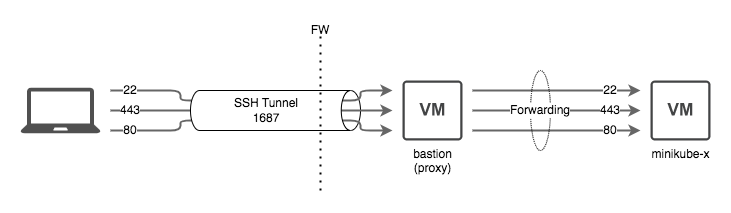

The diagram above was exported from draw.io. Its source (the exported page's mxGraphModel, read from the mxfile embedded in the PNG):
<mxGraphModel dx="1213" dy="1566" grid="1" gridSize="10" guides="1" tooltips="1" connect="1" arrows="1" fold="1" page="1" pageScale="1" pageWidth="1100" pageHeight="850" math="0" shadow="0">
  <root>
    <mxCell id="0" />
    <mxCell id="1" parent="0" />
    <mxCell id="4XftbAOlCfLZJEmp0XVq-22" value="" style="ellipse;whiteSpace=wrap;html=1;" parent="1" vertex="1">
      <mxGeometry x="400" y="320" width="20" height="40" as="geometry" />
    </mxCell>
    <mxCell id="4XftbAOlCfLZJEmp0XVq-18" style="edgeStyle=orthogonalEdgeStyle;rounded=1;orthogonalLoop=1;jettySize=auto;html=1;fillColor=#f5f5f5;strokeColor=#666666;strokeWidth=2;" parent="1" source="4XftbAOlCfLZJEmp0XVq-1" target="4XftbAOlCfLZJEmp0XVq-2" edge="1">
      <mxGeometry relative="1" as="geometry">
        <Array as="points">
          <mxPoint x="240" y="320" />
          <mxPoint x="240" y="330" />
          <mxPoint x="420" y="330" />
          <mxPoint x="420" y="320" />
        </Array>
      </mxGeometry>
    </mxCell>
    <mxCell id="4XftbAOlCfLZJEmp0XVq-19" style="edgeStyle=orthogonalEdgeStyle;rounded=1;orthogonalLoop=1;jettySize=auto;html=1;fillColor=#f5f5f5;strokeColor=#666666;strokeWidth=2;" parent="1" source="4XftbAOlCfLZJEmp0XVq-1" target="4XftbAOlCfLZJEmp0XVq-2" edge="1">
      <mxGeometry relative="1" as="geometry" />
    </mxCell>
    <mxCell id="4XftbAOlCfLZJEmp0XVq-20" style="edgeStyle=orthogonalEdgeStyle;rounded=1;orthogonalLoop=1;jettySize=auto;html=1;fillColor=#f5f5f5;strokeColor=#666666;strokeWidth=2;" parent="1" source="4XftbAOlCfLZJEmp0XVq-1" target="4XftbAOlCfLZJEmp0XVq-2" edge="1">
      <mxGeometry relative="1" as="geometry">
        <Array as="points">
          <mxPoint x="240" y="360" />
          <mxPoint x="240" y="350" />
          <mxPoint x="420" y="350" />
          <mxPoint x="420" y="360" />
        </Array>
      </mxGeometry>
    </mxCell>
    <mxCell id="4XftbAOlCfLZJEmp0XVq-1" value="" style="sketch=0;pointerEvents=1;shadow=0;dashed=0;html=1;strokeColor=none;fillColor=#505050;labelPosition=center;verticalLabelPosition=bottom;verticalAlign=top;outlineConnect=0;align=center;shape=mxgraph.office.devices.laptop;aspect=fixed;perimeterSpacing=10;" parent="1" vertex="1">
      <mxGeometry x="80" y="317.15" width="80" height="45.71" as="geometry" />
    </mxCell>
    <mxCell id="4XftbAOlCfLZJEmp0XVq-23" style="edgeStyle=orthogonalEdgeStyle;rounded=1;orthogonalLoop=1;jettySize=auto;html=1;strokeWidth=2;fillColor=#f5f5f5;strokeColor=#666666;" parent="1" source="4XftbAOlCfLZJEmp0XVq-2" target="4XftbAOlCfLZJEmp0XVq-3" edge="1">
      <mxGeometry relative="1" as="geometry">
        <Array as="points">
          <mxPoint x="710" y="320" />
          <mxPoint x="710" y="320" />
        </Array>
      </mxGeometry>
    </mxCell>
    <mxCell id="4XftbAOlCfLZJEmp0XVq-24" style="edgeStyle=orthogonalEdgeStyle;rounded=1;orthogonalLoop=1;jettySize=auto;html=1;strokeWidth=2;fillColor=#f5f5f5;strokeColor=#666666;" parent="1" source="4XftbAOlCfLZJEmp0XVq-2" target="4XftbAOlCfLZJEmp0XVq-3" edge="1">
      <mxGeometry relative="1" as="geometry">
        <Array as="points">
          <mxPoint x="590" y="360" />
          <mxPoint x="590" y="360" />
        </Array>
      </mxGeometry>
    </mxCell>
    <mxCell id="4XftbAOlCfLZJEmp0XVq-25" style="edgeStyle=orthogonalEdgeStyle;rounded=1;orthogonalLoop=1;jettySize=auto;html=1;strokeWidth=2;fillColor=#f5f5f5;strokeColor=#666666;" parent="1" source="4XftbAOlCfLZJEmp0XVq-2" target="4XftbAOlCfLZJEmp0XVq-3" edge="1">
      <mxGeometry relative="1" as="geometry">
        <Array as="points">
          <mxPoint x="590" y="320" />
          <mxPoint x="590" y="320" />
        </Array>
      </mxGeometry>
    </mxCell>
    <mxCell id="4XftbAOlCfLZJEmp0XVq-2" value="bastion&lt;br&gt;(proxy)" style="sketch=0;pointerEvents=1;shadow=0;dashed=0;html=1;strokeColor=none;fillColor=#434445;aspect=fixed;labelPosition=center;verticalLabelPosition=bottom;verticalAlign=top;align=center;outlineConnect=0;shape=mxgraph.vvd.virtual_machine;perimeterSpacing=10;" parent="1" vertex="1">
      <mxGeometry x="462" y="310" width="60" height="60" as="geometry" />
    </mxCell>
    <mxCell id="4XftbAOlCfLZJEmp0XVq-3" value="minikube-x" style="sketch=0;pointerEvents=1;shadow=0;dashed=0;html=1;strokeColor=none;fillColor=#434445;aspect=fixed;labelPosition=center;verticalLabelPosition=bottom;verticalAlign=top;align=center;outlineConnect=0;shape=mxgraph.vvd.virtual_machine;perimeterSpacing=10;" parent="1" vertex="1">
      <mxGeometry x="710" y="310.015" width="60" height="60" as="geometry" />
    </mxCell>
    <mxCell id="4XftbAOlCfLZJEmp0XVq-17" value="SSH Tunnel&lt;br&gt;1687" style="shape=cylinder3;whiteSpace=wrap;html=1;boundedLbl=1;backgroundOutline=1;size=9.229913119612092;lid=0;rotation=90;horizontal=0;" parent="1" vertex="1">
      <mxGeometry x="310" y="260" width="40" height="160" as="geometry" />
    </mxCell>
    <mxCell id="4XftbAOlCfLZJEmp0XVq-32" value="" style="endArrow=none;dashed=1;html=1;dashPattern=1 3;strokeWidth=2;rounded=1;" parent="1" edge="1">
      <mxGeometry width="50" height="50" relative="1" as="geometry">
        <mxPoint x="380" y="420" as="sourcePoint" />
        <mxPoint x="380" y="260" as="targetPoint" />
      </mxGeometry>
    </mxCell>
    <mxCell id="4XftbAOlCfLZJEmp0XVq-33" value="FW" style="text;html=1;strokeColor=none;fillColor=none;align=center;verticalAlign=middle;whiteSpace=wrap;rounded=0;" parent="1" vertex="1">
      <mxGeometry x="360" y="250" width="40" height="20" as="geometry" />
    </mxCell>
    <mxCell id="4XftbAOlCfLZJEmp0XVq-29" value="80" style="text;html=1;strokeColor=none;fillColor=none;align=center;verticalAlign=middle;whiteSpace=wrap;rounded=0;labelBackgroundColor=default;" parent="1" vertex="1">
      <mxGeometry x="650" y="350.02" width="40" height="20" as="geometry" />
    </mxCell>
    <mxCell id="4XftbAOlCfLZJEmp0XVq-30" value="443" style="text;html=1;strokeColor=none;fillColor=none;align=center;verticalAlign=middle;whiteSpace=wrap;rounded=0;labelBackgroundColor=default;" parent="1" vertex="1">
      <mxGeometry x="650" y="330.02" width="40" height="20" as="geometry" />
    </mxCell>
    <mxCell id="4XftbAOlCfLZJEmp0XVq-31" value="22" style="text;html=1;strokeColor=none;fillColor=none;align=center;verticalAlign=middle;whiteSpace=wrap;rounded=0;labelBackgroundColor=default;" parent="1" vertex="1">
      <mxGeometry x="650" y="310.02" width="40" height="20" as="geometry" />
    </mxCell>
    <mxCell id="4XftbAOlCfLZJEmp0XVq-34" value="Forwarding" style="ellipse;whiteSpace=wrap;html=1;labelBackgroundColor=default;fillColor=none;dashed=1;dashPattern=1 1;" parent="1" vertex="1">
      <mxGeometry x="590" y="300.02" width="20" height="80" as="geometry" />
    </mxCell>
    <mxCell id="4bjA_27VbZTgJrufIKPn-1" value="80" style="text;html=1;strokeColor=none;fillColor=none;align=center;verticalAlign=middle;whiteSpace=wrap;rounded=0;labelBackgroundColor=default;" vertex="1" parent="1">
      <mxGeometry x="170" y="350.02" width="40" height="20" as="geometry" />
    </mxCell>
    <mxCell id="4bjA_27VbZTgJrufIKPn-2" value="443" style="text;html=1;strokeColor=none;fillColor=none;align=center;verticalAlign=middle;whiteSpace=wrap;rounded=0;labelBackgroundColor=default;" vertex="1" parent="1">
      <mxGeometry x="170" y="330.02" width="40" height="20" as="geometry" />
    </mxCell>
    <mxCell id="4bjA_27VbZTgJrufIKPn-3" value="22" style="text;html=1;strokeColor=none;fillColor=none;align=center;verticalAlign=middle;whiteSpace=wrap;rounded=0;labelBackgroundColor=default;" vertex="1" parent="1">
      <mxGeometry x="170" y="310.02" width="40" height="20" as="geometry" />
    </mxCell>
  </root>
</mxGraphModel>